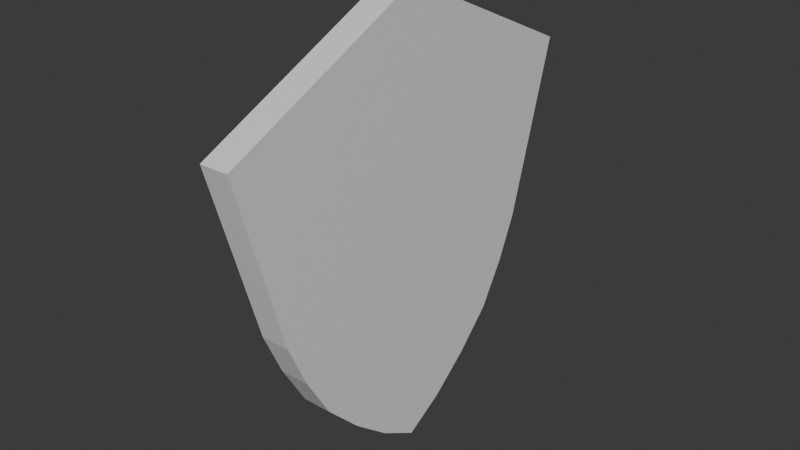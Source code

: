 # Source: shield.blend  (saved by Blender 4.2.66; exported with 4.5.12 LTS)
import bpy
from mathutils import Matrix  # noqa: F401  (used for matrix-valued properties, if any)

bpy.ops.wm.read_factory_settings(use_empty=True)
scene = bpy.context.scene
scene.name = 'Scene'

# ---- collections
col_collection = bpy.data.collections.new('Collection'); scene.collection.children.link(col_collection)

# ---- materials (node trees are filled in below, after node groups)
mat_outer = bpy.data.materials.new('Outer')
mat_inner = bpy.data.materials.new('Inner')

# ---- material node trees
mat_outer.use_nodes = True; mat_outer.node_tree.nodes.clear()
_N = mat_outer.node_tree.nodes; _L = mat_outer.node_tree.links
n0 = _N.new('ShaderNodeBsdfPrincipled'); n0.name = 'Principled BSDF'; n0.location = (10, 300)
n1 = _N.new('ShaderNodeOutputMaterial'); n1.name = 'Material Output'; n1.location = (300, 300)
_L.new(n0.outputs[0], n1.inputs[0])
n1.is_active_output = True
mat_inner.use_nodes = True; mat_inner.node_tree.nodes.clear()
_N = mat_inner.node_tree.nodes; _L = mat_inner.node_tree.links
n0 = _N.new('ShaderNodeBsdfPrincipled'); n0.name = 'Principled BSDF'; n0.location = (10, 300)
n1 = _N.new('ShaderNodeOutputMaterial'); n1.name = 'Material Output'; n1.location = (300, 300)
_L.new(n0.outputs[0], n1.inputs[0])
n1.is_active_output = True

# ---- world
world_world = bpy.data.worlds.new('World'); scene.world = world_world
world_world.use_nodes = True; world_world.node_tree.nodes.clear()
_N = world_world.node_tree.nodes; _L = world_world.node_tree.links
n0 = _N.new('ShaderNodeOutputWorld'); n0.name = 'World Output'; n0.location = (300, 300)
n1 = _N.new('ShaderNodeBackground'); n1.name = 'Background'; n1.location = (10, 300)
n1.inputs[0].default_value = (0.05088, 0.05088, 0.05088, 1.0)
_L.new(n1.outputs[0], n0.inputs[0])
n0.is_active_output = True
world_world.color = (0.05088, 0.05088, 0.05088)
world_world.sun_shadow_jitter_overblur = 0.0

# ---- meshes
me_plane_001 = bpy.data.meshes.new('Plane.001')
me_plane_001.from_pydata([(0.13, 0.7857, 0.5031), (0.13, 1.526e-16, 0.8692), (0.13, 1.382e-16, -1.0), (0.13, 0.5954, -0.1614), (0.13, 0.1065, -0.7951), (0.13, 0.5137, -0.3448), (0.13, 0.4113, -0.519), (0.13, 0.266, -0.6661), (0.13, -0.7857, 0.5031), (0.13, -0.5954, -0.1614), (0.13, -0.1065, -0.7951), (0.13, -0.5137, -0.3448), (0.13, -0.4113, -0.519), (0.13, -0.266, -0.6661), (-6.852e-08, 0.7857, 0.5031), (-6.257e-08, 0.0, 0.8692), (7.55e-08, 0.0, -1.0), (2.275e-08, 0.5954, -0.1614), (6.641e-08, 0.1065, -0.7951), (4.033e-08, 0.5137, -0.3448), (5.493e-08, 0.4113, -0.519), (6.236e-08, 0.266, -0.6661), (-6.852e-08, -0.7857, 0.5031), (2.275e-08, -0.5954, -0.1614), (6.641e-08, -0.1065, -0.7951), (4.033e-08, -0.5137, -0.3448), (5.493e-08, -0.4113, -0.519), (6.236e-08, -0.266, -0.6661), (0.13, 0.9337, 0.5706), (0.13, 1.526e-16, 1.006), (0.13, 1.382e-16, -0.857), (0.13, 0.1768, -0.8972), (0.13, 0.3491, -0.7579), (0.13, 0.5101, -0.5949), (0.13, 0.6238, -0.4015), (0.13, 0.7119, -0.2038), (0.13, -0.9337, 0.5706), (0.13, -0.1768, -0.8972), (0.13, -0.3491, -0.7579), (0.13, -0.5101, -0.5949), (0.13, -0.6238, -0.4015), (0.13, -0.7119, -0.2038), (-7.55e-08, 0.9337, 0.5706), (-7.55e-08, 0.0, 1.006), (6.269e-08, 0.0, -0.857), (7.55e-08, 0.1768, -0.8972), (7.043e-08, 0.3491, -0.7579), (6.146e-08, 0.5101, -0.5949), (4.502e-08, 0.6238, -0.4015), (2.609e-08, 0.7119, -0.2038), (-7.55e-08, -0.9337, 0.5706), (7.55e-08, -0.1768, -0.8972), (7.043e-08, -0.3491, -0.7579), (6.146e-08, -0.5101, -0.5949), (4.502e-08, -0.6238, -0.4015), (2.609e-08, -0.7119, -0.2038)], [], [(1, 30, 4, 7, 6, 5, 3, 0), (1, 8, 9, 11, 12, 13, 10, 30), (15, 14, 17, 19, 20, 21, 18, 44), (15, 44, 24, 27, 26, 25, 23, 22), (29, 28, 42, 43), (31, 2, 16, 45), (32, 31, 45, 46), (33, 32, 46, 47), (34, 33, 47, 48), (35, 34, 48, 49), (28, 35, 49, 42), (36, 29, 43, 50), (2, 37, 51, 16), (37, 38, 52, 51), (38, 39, 53, 52), (39, 40, 54, 53), (40, 41, 55, 54), (41, 36, 50, 55), (1, 0, 28, 29), (4, 30, 2, 31), (7, 4, 31, 32), (6, 7, 32, 33), (5, 6, 33, 34), (3, 5, 34, 35), (0, 3, 35, 28), (8, 1, 29, 36), (30, 10, 37, 2), (10, 13, 38, 37), (13, 12, 39, 38), (12, 11, 40, 39), (11, 9, 41, 40), (9, 8, 36, 41), (14, 15, 43, 42), (44, 18, 45, 16), (18, 21, 46, 45), (21, 20, 47, 46), (20, 19, 48, 47), (19, 17, 49, 48), (17, 14, 42, 49), (15, 22, 50, 43), (24, 44, 16, 51), (27, 24, 51, 52), (26, 27, 52, 53), (25, 26, 53, 54), (23, 25, 54, 55), (22, 23, 55, 50)])
me_plane_001.polygons.foreach_set('material_index', [1, 1, 1, 1, 0, 0, 0, 0, 0, 0, 0, 0, 0, 0, 0, 0, 0, 0, 0, 0, 0, 0, 0, 0, 0, 0, 0, 0, 0, 0, 0, 0, 0, 0, 0, 0, 0, 0, 0, 0, 0, 0, 0, 0, 0, 0])
_uv = me_plane_001.uv_layers.new(name='UVMap')
_uv.uv.foreach_set('vector', [0.06802, 0.5, 0.9287, 0.5, 0.923, 0.5871, 0.8976, 0.7176, 0.8489, 0.8282, 0.7504, 0.8842, 0.6257, 0.9137, 0.0905, 0.9323, 0.06802, 0.5, 0.0905, 0.9323, 0.6257, 0.9137, 0.7504, 0.8842, 0.8489, 0.8282, 0.8976, 0.7176, 0.923, 0.5871, 0.9287, 0.5, 0.06802, 0.5, 0.0905, 0.9323, 0.6257, 0.9137, 0.7504, 0.8842, 0.8489, 0.8282, 0.8976, 0.7176, 0.923, 0.5871, 0.9287, 0.5, 0.06802, 0.5, 0.9287, 0.5, 0.923, 0.5871, 0.8976, 0.7176, 0.8489, 0.8282, 0.7504, 0.8842, 0.6257, 0.9137, 0.0905, 0.9323, 0.0, 0.5, 0.0, 1.0, 0.0, 1.0, 0.0, 0.5, 1.0, 0.6509, 1.0, 0.5, 1.0, 0.5, 1.0, 0.6509, 0.9782, 0.7958, 1.0, 0.6509, 1.0, 0.6509, 0.9782, 0.7958, 0.931, 0.9228, 0.9782, 0.7958, 0.9782, 0.7958, 0.931, 0.9228, 0.8114, 0.976, 0.931, 0.9228, 0.931, 0.9228, 0.8114, 0.976, 0.6728, 1.0, 0.8114, 0.976, 0.8114, 0.976, 0.6728, 1.0, 0.0, 1.0, 0.6728, 1.0, 0.6728, 1.0, 0.0, 1.0, 0.0, 1.0, 0.0, 0.5, 0.0, 0.5, 0.0, 1.0, 1.0, 0.5, 1.0, 0.6509, 1.0, 0.6509, 1.0, 0.5, 1.0, 0.6509, 0.9782, 0.7958, 0.9782, 0.7958, 1.0, 0.6509, 0.9782, 0.7958, 0.931, 0.9228, 0.931, 0.9228, 0.9782, 0.7958, 0.931, 0.9228, 0.8114, 0.976, 0.8114, 0.976, 0.931, 0.9228, 0.8114, 0.976, 0.6728, 1.0, 0.6728, 1.0, 0.8114, 0.976, 0.6728, 1.0, 0.0, 1.0, 0.0, 1.0, 0.6728, 1.0, 0.06802, 0.5, 0.0905, 0.9323, 0.0, 1.0, 0.0, 0.5, 0.923, 0.5871, 0.9287, 0.5, 1.0, 0.5, 1.0, 0.6509, 0.8976, 0.7176, 0.923, 0.5871, 1.0, 0.6509, 0.9782, 0.7958, 0.8489, 0.8282, 0.8976, 0.7176, 0.9782, 0.7958, 0.931, 0.9228, 0.7504, 0.8842, 0.8489, 0.8282, 0.931, 0.9228, 0.8114, 0.976, 0.6257, 0.9137, 0.7504, 0.8842, 0.8114, 0.976, 0.6728, 1.0, 0.0905, 0.9323, 0.6257, 0.9137, 0.6728, 1.0, 0.0, 1.0, 0.0905, 0.9323, 0.06802, 0.5, 0.0, 0.5, 0.0, 1.0, 0.9287, 0.5, 0.923, 0.5871, 1.0, 0.6509, 1.0, 0.5, 0.923, 0.5871, 0.8976, 0.7176, 0.9782, 0.7958, 1.0, 0.6509, 0.8976, 0.7176, 0.8489, 0.8282, 0.931, 0.9228, 0.9782, 0.7958, 0.8489, 0.8282, 0.7504, 0.8842, 0.8114, 0.976, 0.931, 0.9228, 0.7504, 0.8842, 0.6257, 0.9137, 0.6728, 1.0, 0.8114, 0.976, 0.6257, 0.9137, 0.0905, 0.9323, 0.0, 1.0, 0.6728, 1.0, 0.0905, 0.9323, 0.06802, 0.5, 0.0, 0.5, 0.0, 1.0, 0.9287, 0.5, 0.923, 0.5871, 1.0, 0.6509, 1.0, 0.5, 0.923, 0.5871, 0.8976, 0.7176, 0.9782, 0.7958, 1.0, 0.6509, 0.8976, 0.7176, 0.8489, 0.8282, 0.931, 0.9228, 0.9782, 0.7958, 0.8489, 0.8282, 0.7504, 0.8842, 0.8114, 0.976, 0.931, 0.9228, 0.7504, 0.8842, 0.6257, 0.9137, 0.6728, 1.0, 0.8114, 0.976, 0.6257, 0.9137, 0.0905, 0.9323, 0.0, 1.0, 0.6728, 1.0, 0.06802, 0.5, 0.0905, 0.9323, 0.0, 1.0, 0.0, 0.5, 0.923, 0.5871, 0.9287, 0.5, 1.0, 0.5, 1.0, 0.6509, 0.8976, 0.7176, 0.923, 0.5871, 1.0, 0.6509, 0.9782, 0.7958, 0.8489, 0.8282, 0.8976, 0.7176, 0.9782, 0.7958, 0.931, 0.9228, 0.7504, 0.8842, 0.8489, 0.8282, 0.931, 0.9228, 0.8114, 0.976, 0.6257, 0.9137, 0.7504, 0.8842, 0.8114, 0.976, 0.6728, 1.0, 0.0905, 0.9323, 0.6257, 0.9137, 0.6728, 1.0, 0.0, 1.0])
me_plane_001.materials.append(mat_outer)
me_plane_001.materials.append(mat_inner)
me_plane_001.update()

# ---- objects
ob_shield = bpy.data.objects.new('Shield', me_plane_001)

# ---- transforms, parenting, visibility, modifiers, constraints
ob_shield.location = (0.0, 0.0, 0.0)

# ---- collection membership
col_collection.objects.link(ob_shield)

# ---- scene / render settings (as saved in the file)
scene.frame_start = 1; scene.frame_end = 250; scene.frame_set(1)
scene.render.engine = 'BLENDER_EEVEE_NEXT'
bpy.context.view_layer.update()

# ---- added for rendering (the .blend has no active camera and no usable light): camera, sun
cam_auto = bpy.data.cameras.new('AutoCamera')
cam_auto.lens = 50.0
cam_auto.sensor_width = 36.0
cam_auto.clip_end = 1000.0
ob_auto_camera = bpy.data.objects.new('AutoCamera', cam_auto)
scene.collection.objects.link(ob_auto_camera)
ob_auto_camera.location = (2.6033, -3.04596, 2.03344)
ob_auto_camera.rotation_euler = (1.09748, -7.21219e-08, 0.694738)
scene.camera = ob_auto_camera
light_auto_sun = bpy.data.lights.new('AutoSun', 'SUN')
light_auto_sun.energy = 3.0
light_auto_sun.angle = 0.0523599
ob_auto_sun = bpy.data.objects.new('AutoSun', light_auto_sun)
scene.collection.objects.link(ob_auto_sun)
ob_auto_sun.rotation_euler = (0.872665, 0.174533, 0.523599)
bpy.context.view_layer.update()
